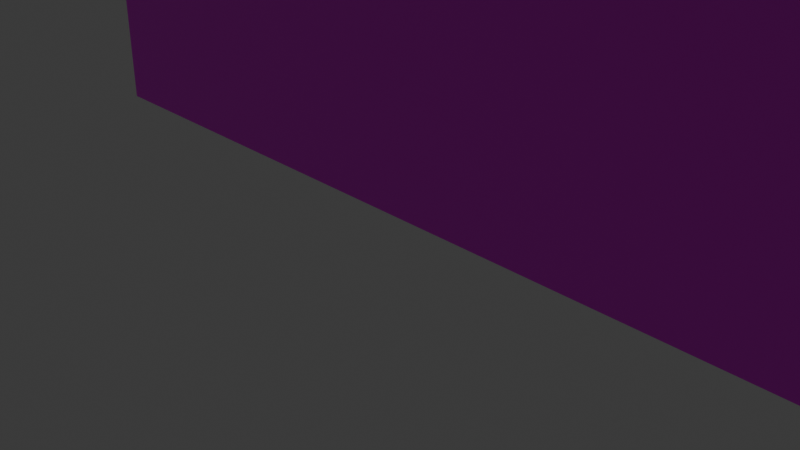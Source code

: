 # Source: sprite.blend  (saved by Blender 4.0.36; exported with 4.5.12 LTS)
import bpy
from mathutils import Matrix  # noqa: F401  (used for matrix-valued properties, if any)

bpy.ops.wm.read_factory_settings(use_empty=True)
scene = bpy.context.scene
scene.name = 'Scene'

# ---- collections
col_collection = bpy.data.collections.new('Collection'); scene.collection.children.link(col_collection)

# ---- images (referenced by path relative to the original .blend; pixels are not part of the script)
import os
ASSET_DIR = os.environ.get("B2B_ASSET_DIR", "")  # directory of the original .blend (textures are referenced by path, not embedded)
HERE = os.path.dirname(os.path.abspath(__file__))  # packed textures are extracted next to this script under _unpacked/

def load_image(name, relpath, width, height, colorspace="sRGB"):
    """Load a texture the original file referenced (path relative to the .blend, or extracted next to this script)."""
    p = next((c for c in (os.path.join(HERE, relpath), os.path.join(ASSET_DIR, relpath)) if relpath and os.path.exists(c)), "")
    if p:
        img = bpy.data.images.load(p, check_existing=True)
        img.name = name
    else:  # same state as the original file: an image datablock whose file is absent (Cycles renders it pink)
        img = bpy.data.images.new(name, width, height)
        img.source = "FILE"
        img.filepath = "//" + (relpath or name)
    img.colorspace_settings.name = colorspace
    return img
img_doomguy_png = load_image('doomguy.png', 'doomguy.png', 1024, 1024, 'sRGB')

# ---- materials (node trees are filled in below, after node groups)
mat_material_001 = bpy.data.materials.new('Material.001')
mat_material_001.use_transparent_shadow = False

# ---- material node trees
mat_material_001.use_nodes = True; mat_material_001.node_tree.nodes.clear()
_N = mat_material_001.node_tree.nodes; _L = mat_material_001.node_tree.links
n0 = _N.new('ShaderNodeBsdfPrincipled'); n0.name = 'Principled BSDF'; n0.location = (10, 300)
n0.inputs[3].default_value = 1.45
n1 = _N.new('ShaderNodeOutputMaterial'); n1.name = 'Material Output'; n1.location = (300, 300)
n2 = _N.new('ShaderNodeTexImage'); n2.name = 'Image Texture'; n2.location = (-280, 260)
n2.image = img_doomguy_png
_L.new(n0.outputs[0], n1.inputs[0])
_L.new(n2.outputs[0], n0.inputs[0])
n1.is_active_output = True

# ---- world
world_world = bpy.data.worlds.new('World'); scene.world = world_world
world_world.use_nodes = True; world_world.node_tree.nodes.clear()
_N = world_world.node_tree.nodes; _L = world_world.node_tree.links
n0 = _N.new('ShaderNodeOutputWorld'); n0.name = 'World Output'; n0.location = (300, 300)
n1 = _N.new('ShaderNodeBackground'); n1.name = 'Background'; n1.location = (10, 300)
n1.inputs[0].default_value = (0.05088, 0.05088, 0.05088, 1.0)
_L.new(n1.outputs[0], n0.inputs[0])
n0.is_active_output = True
world_world.color = (0.05088, 0.05088, 0.05088)
world_world.use_sun_shadow = False
world_world.sun_shadow_jitter_overblur = 0.0

# ---- cameras
cam_camera = bpy.data.cameras.new('Camera')
cam_camera.clip_end = 100.0
cam_camera.ortho_scale = 7.314

# ---- lights
light_light = bpy.data.lights.new('Light', 'POINT')
light_light.transmission_factor = 0.0
light_light.use_soft_falloff = False
light_light.energy = 1000.0
light_light.shadow_soft_size = 0.1
light_light.shadow_maximum_resolution = 0.006
light_light.use_absolute_resolution = True

# ---- meshes
me_plane = bpy.data.meshes.new('Plane')
me_plane.from_pydata([(-1.0, -1.0, 0.0), (1.0, -1.0, 0.0), (-1.0, 1.0, 0.0), (1.0, 1.0, 0.0)], [], [(0, 1, 3, 2)])
_uv = me_plane.uv_layers.new(name='UVMap')
_uv.uv.foreach_set('vector', [0.0, 0.0, 1.0, 0.0, 1.0, 1.0, 0.0, 1.0])
me_plane.materials.append(mat_material_001)
me_plane.update()

# ---- objects
ob_light = bpy.data.objects.new('Light', light_light)
ob_camera = bpy.data.objects.new('Camera', cam_camera)
ob_plane = bpy.data.objects.new('Plane', me_plane)

# ---- transforms, parenting, visibility, modifiers, constraints
ob_light.location = (4.076, 1.005, 5.904)
ob_light.rotation_euler = (0.6503, 0.05522, 1.866)
ob_light.lock_rotations_4d = False
ob_light.empty_display_type = 'ARROWS'
ob_light.color = (0.0, 0.0, 0.0, 0.0)
ob_light.lineart.crease_threshold = 0.0
ob_camera.location = (7.359, -6.926, 4.958)
ob_camera.rotation_euler = (1.109, 0.0, 0.8149)
ob_camera.lock_rotations_4d = False
ob_camera.empty_display_type = 'ARROWS'
ob_camera.color = (0.0, 0.0, 0.0, 0.0)
ob_camera.display_type = 'WIRE'
ob_camera.lineart.crease_threshold = 0.0
ob_plane.location = (0.0, 0.0, 5.0)
ob_plane.rotation_euler = (1.571, -0.0, 0.0)
ob_plane.scale = (5.0, 5.0, 1.0)

# ---- collection membership
col_collection.objects.link(ob_light)
col_collection.objects.link(ob_camera)
col_collection.objects.link(ob_plane)

# ---- scene / render settings (as saved in the file)
scene.camera = ob_camera
scene.frame_start = 1; scene.frame_end = 250; scene.frame_set(1)
scene.render.engine = 'BLENDER_EEVEE_NEXT'
scene.cycles.sampling_pattern = 'TABULATED_SOBOL'
bpy.context.view_layer.update()
